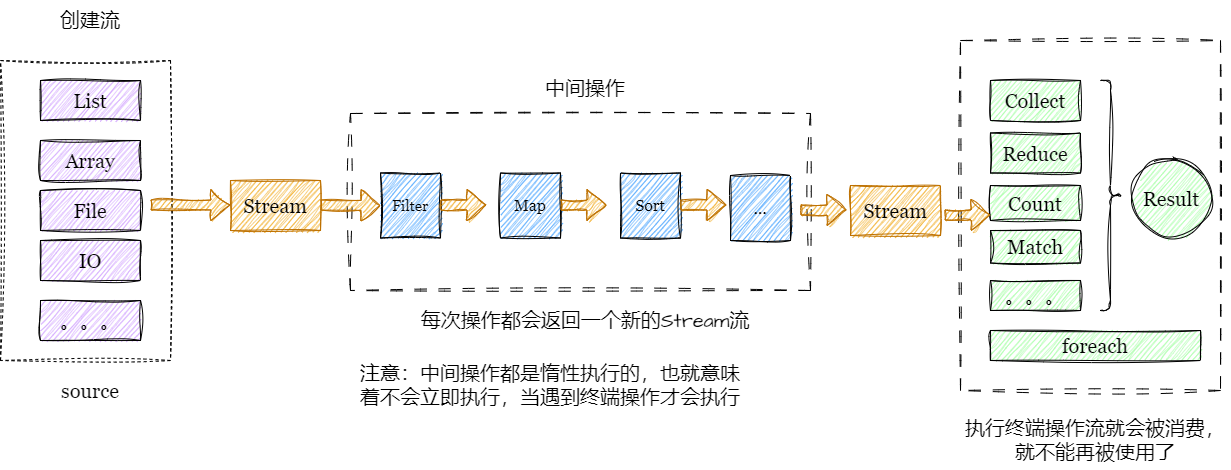

The diagram above was exported from draw.io. Its source (the exported page's mxGraphModel, read from the mxfile embedded in the PNG):
<mxGraphModel dx="780" dy="496" grid="1" gridSize="10" guides="1" tooltips="1" connect="1" arrows="1" fold="1" page="1" pageScale="1" pageWidth="827" pageHeight="1169" math="0" shadow="0">
  <root>
    <mxCell id="0" />
    <mxCell id="1" parent="0" />
    <mxCell id="n_0YBeFBn-Y8h-9VhwfX-1" value="" style="rounded=0;whiteSpace=wrap;html=1;hachureGap=4;fontFamily=Architects Daughter;fontSource=https%3A%2F%2Ffonts.googleapis.com%2Fcss%3Ffamily%3DArchitects%2BDaughter;fontSize=20;dashed=1;dashPattern=12 12;sketch=1;curveFitting=1;jiggle=2;" vertex="1" parent="1">
      <mxGeometry x="1030" y="80" width="260" height="350" as="geometry" />
    </mxCell>
    <mxCell id="n_0YBeFBn-Y8h-9VhwfX-2" value="" style="rounded=0;whiteSpace=wrap;html=1;hachureGap=4;fontFamily=Architects Daughter;fontSource=https%3A%2F%2Ffonts.googleapis.com%2Fcss%3Ffamily%3DArchitects%2BDaughter;fontSize=20;labelBackgroundColor=none;dashed=1;dashPattern=12 12;sketch=1;curveFitting=1;jiggle=2;" vertex="1" parent="1">
      <mxGeometry x="420" y="153" width="460" height="177" as="geometry" />
    </mxCell>
    <mxCell id="n_0YBeFBn-Y8h-9VhwfX-3" value="" style="rounded=0;whiteSpace=wrap;html=1;hachureGap=4;fontFamily=Architects Daughter;fontSource=https%3A%2F%2Ffonts.googleapis.com%2Fcss%3Ffamily%3DArchitects%2BDaughter;fontSize=20;dashed=1;labelBackgroundColor=none;sketch=1;curveFitting=1;jiggle=2;" vertex="1" parent="1">
      <mxGeometry x="70" y="100" width="170" height="300" as="geometry" />
    </mxCell>
    <mxCell id="n_0YBeFBn-Y8h-9VhwfX-4" value="List" style="rounded=0;whiteSpace=wrap;html=1;hachureGap=4;fontFamily=Georgia;fontSize=20;labelBackgroundColor=none;fillColor=#CC99FF;sketch=1;curveFitting=1;jiggle=2;" vertex="1" parent="1">
      <mxGeometry x="110" y="120" width="100" height="40" as="geometry" />
    </mxCell>
    <mxCell id="n_0YBeFBn-Y8h-9VhwfX-5" value="Array" style="rounded=0;whiteSpace=wrap;html=1;hachureGap=4;fontFamily=Georgia;fontSize=20;labelBackgroundColor=none;fillColor=#CC99FF;sketch=1;curveFitting=1;jiggle=2;" vertex="1" parent="1">
      <mxGeometry x="110" y="180" width="100" height="40" as="geometry" />
    </mxCell>
    <mxCell id="n_0YBeFBn-Y8h-9VhwfX-6" value="File" style="rounded=0;whiteSpace=wrap;html=1;hachureGap=4;fontFamily=Georgia;fontSize=20;labelBackgroundColor=none;fillColor=#CC99FF;sketch=1;curveFitting=1;jiggle=2;" vertex="1" parent="1">
      <mxGeometry x="110" y="230" width="100" height="40" as="geometry" />
    </mxCell>
    <mxCell id="n_0YBeFBn-Y8h-9VhwfX-7" value="IO" style="rounded=0;whiteSpace=wrap;html=1;hachureGap=4;fontFamily=Georgia;fontSize=20;labelBackgroundColor=none;fillColor=#CC99FF;sketch=1;curveFitting=1;jiggle=2;" vertex="1" parent="1">
      <mxGeometry x="110" y="280" width="100" height="40" as="geometry" />
    </mxCell>
    <mxCell id="n_0YBeFBn-Y8h-9VhwfX-8" value="。。。" style="rounded=0;whiteSpace=wrap;html=1;hachureGap=4;fontFamily=Georgia;fontSize=20;align=center;labelBackgroundColor=none;fillColor=#CC99FF;sketch=1;curveFitting=1;jiggle=2;" vertex="1" parent="1">
      <mxGeometry x="110" y="340" width="100" height="40" as="geometry" />
    </mxCell>
    <mxCell id="n_0YBeFBn-Y8h-9VhwfX-9" value="Stream" style="rounded=0;whiteSpace=wrap;html=1;hachureGap=4;fontFamily=Georgia;fontSize=20;labelBackgroundColor=none;fillColor=#f0a30a;fontColor=#000000;strokeColor=#BD7000;sketch=1;curveFitting=1;jiggle=2;" vertex="1" parent="1">
      <mxGeometry x="300" y="220" width="90" height="50" as="geometry" />
    </mxCell>
    <mxCell id="n_0YBeFBn-Y8h-9VhwfX-10" value="" style="shape=flexArrow;endArrow=classic;html=1;rounded=0;hachureGap=4;fontFamily=Architects Daughter;fontSource=https%3A%2F%2Ffonts.googleapis.com%2Fcss%3Ffamily%3DArchitects%2BDaughter;fontSize=16;labelBackgroundColor=none;fontColor=default;fillColor=#f0a30a;strokeColor=#BD7000;sketch=1;curveFitting=1;jiggle=2;" edge="1" parent="1">
      <mxGeometry width="50" height="50" relative="1" as="geometry">
        <mxPoint x="220" y="244.5" as="sourcePoint" />
        <mxPoint x="300" y="244.5" as="targetPoint" />
      </mxGeometry>
    </mxCell>
    <mxCell id="n_0YBeFBn-Y8h-9VhwfX-11" value="创建流" style="text;html=1;strokeColor=none;fillColor=none;align=center;verticalAlign=middle;whiteSpace=wrap;rounded=0;fontSize=20;fontFamily=Architects Daughter;labelBackgroundColor=none;sketch=1;curveFitting=1;jiggle=2;" vertex="1" parent="1">
      <mxGeometry x="95" y="40" width="130" height="40" as="geometry" />
    </mxCell>
    <mxCell id="n_0YBeFBn-Y8h-9VhwfX-12" value="source" style="text;html=1;strokeColor=none;fillColor=none;align=center;verticalAlign=middle;whiteSpace=wrap;rounded=0;fontSize=20;fontFamily=Georgia;labelBackgroundColor=none;sketch=1;curveFitting=1;jiggle=2;" vertex="1" parent="1">
      <mxGeometry x="95" y="410" width="130" height="40" as="geometry" />
    </mxCell>
    <mxCell id="n_0YBeFBn-Y8h-9VhwfX-13" value="Filter" style="rounded=0;whiteSpace=wrap;html=1;hachureGap=4;fontFamily=Georgia;fontSize=15;labelBackgroundColor=none;fillColor=#3399FF;sketch=1;curveFitting=1;jiggle=2;" vertex="1" parent="1">
      <mxGeometry x="450" y="212.5" width="60" height="65" as="geometry" />
    </mxCell>
    <mxCell id="n_0YBeFBn-Y8h-9VhwfX-14" value="Map" style="rounded=0;whiteSpace=wrap;html=1;hachureGap=4;fontFamily=Georgia;fontSize=16;labelBackgroundColor=none;fillColor=#3399FF;sketch=1;curveFitting=1;jiggle=2;" vertex="1" parent="1">
      <mxGeometry x="570" y="212.5" width="60" height="65" as="geometry" />
    </mxCell>
    <mxCell id="n_0YBeFBn-Y8h-9VhwfX-15" value="Sort" style="rounded=0;whiteSpace=wrap;html=1;hachureGap=4;fontFamily=Georgia;fontSize=16;labelBackgroundColor=none;fillColor=#3399FF;sketch=1;curveFitting=1;jiggle=2;" vertex="1" parent="1">
      <mxGeometry x="690" y="212.5" width="60" height="65" as="geometry" />
    </mxCell>
    <mxCell id="n_0YBeFBn-Y8h-9VhwfX-16" value="..." style="rounded=0;whiteSpace=wrap;html=1;hachureGap=4;fontFamily=Georgia;fontSize=16;labelBackgroundColor=none;fillColor=#3399FF;sketch=1;curveFitting=1;jiggle=2;" vertex="1" parent="1">
      <mxGeometry x="800" y="215" width="60" height="65" as="geometry" />
    </mxCell>
    <mxCell id="n_0YBeFBn-Y8h-9VhwfX-17" value="" style="shape=flexArrow;endArrow=classic;html=1;rounded=0;hachureGap=4;fontFamily=Architects Daughter;fontSource=https%3A%2F%2Ffonts.googleapis.com%2Fcss%3Ffamily%3DArchitects%2BDaughter;fontSize=16;entryX=0;entryY=0.5;entryDx=0;entryDy=0;labelBackgroundColor=none;fontColor=default;fillColor=#f0a30a;strokeColor=#BD7000;sketch=1;curveFitting=1;jiggle=2;" edge="1" parent="1" target="n_0YBeFBn-Y8h-9VhwfX-13">
      <mxGeometry width="50" height="50" relative="1" as="geometry">
        <mxPoint x="390" y="244.5" as="sourcePoint" />
        <mxPoint x="430" y="244.5" as="targetPoint" />
      </mxGeometry>
    </mxCell>
    <mxCell id="n_0YBeFBn-Y8h-9VhwfX-18" value="" style="shape=flexArrow;endArrow=classic;html=1;rounded=0;hachureGap=4;fontFamily=Architects Daughter;fontSource=https%3A%2F%2Ffonts.googleapis.com%2Fcss%3Ffamily%3DArchitects%2BDaughter;fontSize=16;labelBackgroundColor=none;fontColor=default;fillColor=#f0a30a;strokeColor=#BD7000;sketch=1;curveFitting=1;jiggle=2;" edge="1" parent="1">
      <mxGeometry width="50" height="50" relative="1" as="geometry">
        <mxPoint x="510" y="244.5" as="sourcePoint" />
        <mxPoint x="556" y="244.5" as="targetPoint" />
      </mxGeometry>
    </mxCell>
    <mxCell id="n_0YBeFBn-Y8h-9VhwfX-19" value="" style="shape=flexArrow;endArrow=classic;html=1;rounded=0;hachureGap=4;fontFamily=Architects Daughter;fontSource=https%3A%2F%2Ffonts.googleapis.com%2Fcss%3Ffamily%3DArchitects%2BDaughter;fontSize=16;labelBackgroundColor=none;fontColor=default;fillColor=#f0a30a;strokeColor=#BD7000;sketch=1;curveFitting=1;jiggle=2;" edge="1" parent="1">
      <mxGeometry width="50" height="50" relative="1" as="geometry">
        <mxPoint x="630" y="244.5" as="sourcePoint" />
        <mxPoint x="676" y="244.5" as="targetPoint" />
      </mxGeometry>
    </mxCell>
    <mxCell id="n_0YBeFBn-Y8h-9VhwfX-20" value="" style="shape=flexArrow;endArrow=classic;html=1;rounded=0;hachureGap=4;fontFamily=Architects Daughter;fontSource=https%3A%2F%2Ffonts.googleapis.com%2Fcss%3Ffamily%3DArchitects%2BDaughter;fontSize=16;labelBackgroundColor=none;fontColor=default;fillColor=#f0a30a;strokeColor=#BD7000;sketch=1;curveFitting=1;jiggle=2;" edge="1" parent="1">
      <mxGeometry width="50" height="50" relative="1" as="geometry">
        <mxPoint x="750" y="244.5" as="sourcePoint" />
        <mxPoint x="796" y="244.5" as="targetPoint" />
      </mxGeometry>
    </mxCell>
    <mxCell id="n_0YBeFBn-Y8h-9VhwfX-21" value="中间操作" style="text;html=1;strokeColor=none;fillColor=none;align=center;verticalAlign=middle;whiteSpace=wrap;rounded=0;fontSize=20;fontFamily=Architects Daughter;sketch=1;curveFitting=1;jiggle=2;" vertex="1" parent="1">
      <mxGeometry x="560" y="103" width="190" height="50" as="geometry" />
    </mxCell>
    <mxCell id="n_0YBeFBn-Y8h-9VhwfX-22" value="每次操作都会返回一个新的Stream流" style="text;html=1;strokeColor=none;fillColor=none;align=center;verticalAlign=middle;whiteSpace=wrap;rounded=0;fontSize=20;fontFamily=Architects Daughter;sketch=1;curveFitting=1;jiggle=2;" vertex="1" parent="1">
      <mxGeometry x="470" y="335" width="370" height="50" as="geometry" />
    </mxCell>
    <mxCell id="n_0YBeFBn-Y8h-9VhwfX-23" value="注意：中间操作都是惰性执行的，也就意味着不会立即执行，当遇到终端操作才会执行" style="text;html=1;strokeColor=none;fillColor=none;align=center;verticalAlign=middle;whiteSpace=wrap;rounded=0;fontSize=20;fontFamily=Architects Daughter;sketch=1;curveFitting=1;jiggle=2;" vertex="1" parent="1">
      <mxGeometry x="420" y="385" width="400" height="80" as="geometry" />
    </mxCell>
    <mxCell id="n_0YBeFBn-Y8h-9VhwfX-24" value="Stream" style="rounded=0;whiteSpace=wrap;html=1;hachureGap=4;fontFamily=Georgia;fontSize=20;labelBackgroundColor=none;fillColor=#f0a30a;fontColor=#000000;strokeColor=#BD7000;sketch=1;curveFitting=1;jiggle=2;" vertex="1" parent="1">
      <mxGeometry x="920" y="225" width="90" height="50" as="geometry" />
    </mxCell>
    <mxCell id="n_0YBeFBn-Y8h-9VhwfX-25" value="" style="shape=flexArrow;endArrow=classic;html=1;rounded=0;hachureGap=4;fontFamily=Architects Daughter;fontSource=https%3A%2F%2Ffonts.googleapis.com%2Fcss%3Ffamily%3DArchitects%2BDaughter;fontSize=16;labelBackgroundColor=none;fontColor=default;fillColor=#f0a30a;strokeColor=#BD7000;sketch=1;curveFitting=1;jiggle=2;" edge="1" parent="1">
      <mxGeometry width="50" height="50" relative="1" as="geometry">
        <mxPoint x="870" y="249.5" as="sourcePoint" />
        <mxPoint x="916" y="249.5" as="targetPoint" />
      </mxGeometry>
    </mxCell>
    <mxCell id="n_0YBeFBn-Y8h-9VhwfX-26" value="Collect" style="rounded=0;whiteSpace=wrap;html=1;hachureGap=4;fontFamily=Georgia;fontSize=20;fillColor=#99FF99;sketch=1;curveFitting=1;jiggle=2;" vertex="1" parent="1">
      <mxGeometry x="1060" y="120" width="90" height="40" as="geometry" />
    </mxCell>
    <mxCell id="n_0YBeFBn-Y8h-9VhwfX-27" value="Reduce" style="rounded=0;whiteSpace=wrap;html=1;hachureGap=4;fontFamily=Georgia;fontSize=20;fillColor=#99FF99;sketch=1;curveFitting=1;jiggle=2;" vertex="1" parent="1">
      <mxGeometry x="1060" y="172.5" width="90" height="40" as="geometry" />
    </mxCell>
    <mxCell id="n_0YBeFBn-Y8h-9VhwfX-28" value="Count" style="rounded=0;whiteSpace=wrap;html=1;hachureGap=4;fontFamily=Georgia;fontSize=20;fillColor=#99FF99;sketch=1;curveFitting=1;jiggle=2;" vertex="1" parent="1">
      <mxGeometry x="1060" y="225" width="90" height="35" as="geometry" />
    </mxCell>
    <mxCell id="n_0YBeFBn-Y8h-9VhwfX-29" value="Match" style="rounded=0;whiteSpace=wrap;html=1;hachureGap=4;fontFamily=Georgia;fontSize=20;fillColor=#99FF99;sketch=1;curveFitting=1;jiggle=2;" vertex="1" parent="1">
      <mxGeometry x="1060" y="270" width="90" height="32.5" as="geometry" />
    </mxCell>
    <mxCell id="n_0YBeFBn-Y8h-9VhwfX-30" value="。。。" style="rounded=0;whiteSpace=wrap;html=1;hachureGap=4;fontFamily=Georgia;fontSize=20;fillColor=#99FF99;sketch=1;curveFitting=1;jiggle=2;" vertex="1" parent="1">
      <mxGeometry x="1060" y="320" width="90" height="30" as="geometry" />
    </mxCell>
    <mxCell id="n_0YBeFBn-Y8h-9VhwfX-31" value="" style="shape=curlyBracket;whiteSpace=wrap;html=1;rounded=1;flipH=1;labelPosition=right;verticalLabelPosition=middle;align=left;verticalAlign=middle;hachureGap=4;fontFamily=Architects Daughter;fontSource=https%3A%2F%2Ffonts.googleapis.com%2Fcss%3Ffamily%3DArchitects%2BDaughter;fontSize=20;sketch=1;curveFitting=1;jiggle=2;" vertex="1" parent="1">
      <mxGeometry x="1170" y="120" width="20" height="230" as="geometry" />
    </mxCell>
    <mxCell id="n_0YBeFBn-Y8h-9VhwfX-32" value="Result" style="ellipse;whiteSpace=wrap;html=1;aspect=fixed;hachureGap=4;fontFamily=Georgia;fontSize=20;fillColor=#99FF99;sketch=1;curveFitting=1;jiggle=2;" vertex="1" parent="1">
      <mxGeometry x="1201" y="197.5" width="80" height="80" as="geometry" />
    </mxCell>
    <mxCell id="n_0YBeFBn-Y8h-9VhwfX-33" value="foreach" style="rounded=0;whiteSpace=wrap;html=1;hachureGap=4;fontFamily=Georgia;fontSize=20;fillColor=#99FF99;sketch=1;curveFitting=1;jiggle=2;" vertex="1" parent="1">
      <mxGeometry x="1060" y="370" width="210" height="30" as="geometry" />
    </mxCell>
    <mxCell id="n_0YBeFBn-Y8h-9VhwfX-34" value="执行终端操作流就会被消费，就不能再被使用了" style="text;html=1;strokeColor=none;fillColor=none;align=center;verticalAlign=middle;whiteSpace=wrap;rounded=0;fontSize=20;fontFamily=Architects Daughter;sketch=1;curveFitting=1;jiggle=2;" vertex="1" parent="1">
      <mxGeometry x="1030" y="450" width="270" height="60" as="geometry" />
    </mxCell>
    <mxCell id="n_0YBeFBn-Y8h-9VhwfX-35" value="" style="shape=flexArrow;endArrow=classic;html=1;rounded=0;hachureGap=4;fontFamily=Architects Daughter;fontSource=https%3A%2F%2Ffonts.googleapis.com%2Fcss%3Ffamily%3DArchitects%2BDaughter;fontSize=16;labelBackgroundColor=none;fontColor=default;fillColor=#f0a30a;strokeColor=#BD7000;sketch=1;curveFitting=1;jiggle=2;" edge="1" parent="1">
      <mxGeometry width="50" height="50" relative="1" as="geometry">
        <mxPoint x="1014" y="254.41" as="sourcePoint" />
        <mxPoint x="1060" y="254.41" as="targetPoint" />
      </mxGeometry>
    </mxCell>
  </root>
</mxGraphModel>